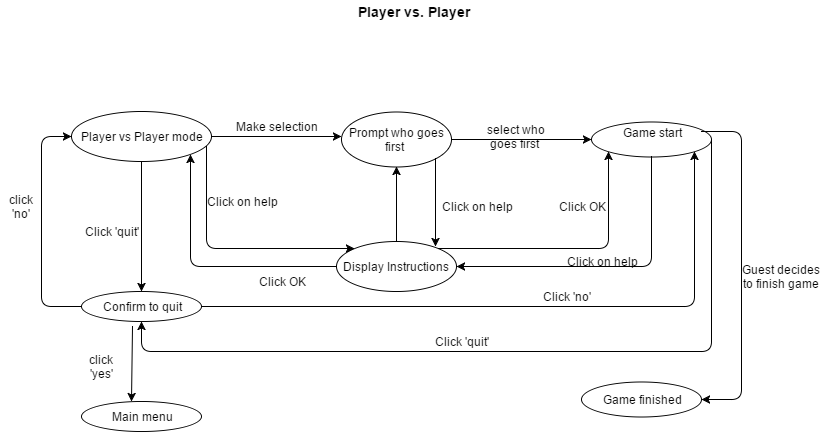

The diagram above was exported from draw.io. Its source (the exported page's mxGraphModel, read from the mxfile embedded in the PNG):
<mxGraphModel dx="847" dy="425" grid="1" gridSize="10" guides="1" tooltips="1" connect="1" arrows="1" fold="1" page="1" pageScale="1" pageWidth="826" pageHeight="1169" background="#ffffff" math="0" shadow="0">
  <root>
    <mxCell id="0" />
    <mxCell id="1" parent="0" />
    <mxCell id="2" value="&lt;font style=&quot;font-size: 14px&quot;&gt;&lt;b&gt;Player vs. Player &lt;/b&gt;&lt;/font&gt;&lt;br&gt;" style="text;html=1;strokeColor=none;fillColor=none;align=center;verticalAlign=middle;whiteSpace=wrap;overflow=hidden;" parent="1" vertex="1">
      <mxGeometry x="380" y="10" width="127" height="20" as="geometry" />
    </mxCell>
    <mxCell id="3" value="Player vs Player mode&lt;br&gt;" style="ellipse;whiteSpace=wrap;html=1;strokeWidth=1;fillColor=none;" parent="1" vertex="1">
      <mxGeometry x="100" y="120" width="140" height="50" as="geometry" />
    </mxCell>
    <mxCell id="4" value="" style="endArrow=classic;html=1;exitX=1;exitY=0.5;" parent="1" source="3" edge="1">
      <mxGeometry width="50" height="50" relative="1" as="geometry">
        <mxPoint x="290" y="160" as="sourcePoint" />
        <mxPoint x="370" y="145" as="targetPoint" />
      </mxGeometry>
    </mxCell>
    <mxCell id="5" value="Make selection&lt;br&gt;" style="text;html=1;strokeColor=none;fillColor=none;align=center;verticalAlign=middle;whiteSpace=wrap;overflow=hidden;" parent="1" vertex="1">
      <mxGeometry x="260" y="125" width="90" height="20" as="geometry" />
    </mxCell>
    <mxCell id="6" value="Prompt who goes first &lt;br&gt;" style="ellipse;whiteSpace=wrap;html=1;strokeWidth=1;fillColor=none;" parent="1" vertex="1">
      <mxGeometry x="370" y="120" width="110" height="55" as="geometry" />
    </mxCell>
    <mxCell id="7" value="" style="endArrow=classic;html=1;exitX=1;exitY=0.5;" parent="1" source="6" edge="1">
      <mxGeometry width="50" height="50" relative="1" as="geometry">
        <mxPoint x="520" y="150" as="sourcePoint" />
        <mxPoint x="620" y="148" as="targetPoint" />
      </mxGeometry>
    </mxCell>
    <mxCell id="9" value="Game start&lt;br&gt;&lt;br&gt;" style="ellipse;whiteSpace=wrap;html=1;strokeWidth=1;fillColor=none;" parent="1" vertex="1">
      <mxGeometry x="620" y="130" width="120" height="35" as="geometry" />
    </mxCell>
    <mxCell id="10" value="Display Instructions &lt;br&gt;" style="ellipse;whiteSpace=wrap;html=1;strokeWidth=1;fillColor=none;" parent="1" vertex="1">
      <mxGeometry x="365" y="250" width="120" height="50" as="geometry" />
    </mxCell>
    <mxCell id="11" value="" style="endArrow=classic;html=1;exitX=0.5;exitY=1;entryX=1;entryY=0.5;" parent="1" source="9" target="10" edge="1">
      <mxGeometry width="50" height="50" relative="1" as="geometry">
        <mxPoint x="660" y="230" as="sourcePoint" />
        <mxPoint x="710" y="180" as="targetPoint" />
        <Array as="points">
          <mxPoint x="680" y="275" />
        </Array>
      </mxGeometry>
    </mxCell>
    <mxCell id="12" value="" style="endArrow=classic;html=1;exitX=1;exitY=0;entryX=0;entryY=1;" parent="1" source="10" target="9" edge="1">
      <mxGeometry width="50" height="50" relative="1" as="geometry">
        <mxPoint x="500" y="240" as="sourcePoint" />
        <mxPoint x="550" y="190" as="targetPoint" />
        <Array as="points">
          <mxPoint x="637" y="257" />
        </Array>
      </mxGeometry>
    </mxCell>
    <mxCell id="13" value="" style="endArrow=classic;html=1;exitX=0.5;exitY=1;" parent="1" source="3" target="14" edge="1">
      <mxGeometry width="50" height="50" relative="1" as="geometry">
        <mxPoint x="170" y="280" as="sourcePoint" />
        <mxPoint x="170" y="260" as="targetPoint" />
      </mxGeometry>
    </mxCell>
    <mxCell id="14" value="Confirm to quit&lt;br&gt;" style="ellipse;whiteSpace=wrap;html=1;strokeWidth=1;fillColor=none;" parent="1" vertex="1">
      <mxGeometry x="110" y="300" width="120" height="30" as="geometry" />
    </mxCell>
    <mxCell id="16" value="" style="endArrow=classic;html=1;exitX=0;exitY=0.5;entryX=0;entryY=0.5;" parent="1" source="14" target="3" edge="1">
      <mxGeometry width="50" height="50" relative="1" as="geometry">
        <mxPoint x="20" y="260" as="sourcePoint" />
        <mxPoint x="70" y="210" as="targetPoint" />
        <Array as="points">
          <mxPoint x="70" y="315" />
          <mxPoint x="70" y="145" />
        </Array>
      </mxGeometry>
    </mxCell>
    <mxCell id="18" value="" style="endArrow=classic;html=1;exitX=1;exitY=1;" parent="1" source="6" edge="1">
      <mxGeometry width="50" height="50" relative="1" as="geometry">
        <mxPoint x="490" y="240" as="sourcePoint" />
        <mxPoint x="464" y="255" as="targetPoint" />
      </mxGeometry>
    </mxCell>
    <mxCell id="19" value="" style="endArrow=classic;html=1;exitX=0;exitY=0.5;entryX=1;entryY=1;" parent="1" source="10" target="3" edge="1">
      <mxGeometry width="50" height="50" relative="1" as="geometry">
        <mxPoint x="260" y="270" as="sourcePoint" />
        <mxPoint x="310" y="220" as="targetPoint" />
        <Array as="points">
          <mxPoint x="290" y="275" />
          <mxPoint x="219" y="275" />
          <mxPoint x="219" y="180" />
        </Array>
      </mxGeometry>
    </mxCell>
    <mxCell id="21" value="" style="endArrow=classic;html=1;exitX=0.5;exitY=0;entryX=0.5;entryY=1;" parent="1" source="10" target="6" edge="1">
      <mxGeometry width="50" height="50" relative="1" as="geometry">
        <mxPoint x="350" y="240" as="sourcePoint" />
        <mxPoint x="400" y="190" as="targetPoint" />
      </mxGeometry>
    </mxCell>
    <mxCell id="22" value="" style="endArrow=classic;html=1;exitX=0.964;exitY=0.7;exitPerimeter=0;entryX=0;entryY=0;" parent="1" source="3" target="10" edge="1">
      <mxGeometry width="50" height="50" relative="1" as="geometry">
        <mxPoint x="270" y="240" as="sourcePoint" />
        <mxPoint x="320" y="190" as="targetPoint" />
        <Array as="points">
          <mxPoint x="235" y="257" />
        </Array>
      </mxGeometry>
    </mxCell>
    <mxCell id="23" value="Click on help&lt;br&gt;" style="text;html=1;strokeColor=none;fillColor=none;align=center;verticalAlign=middle;whiteSpace=wrap;overflow=hidden;" parent="1" vertex="1">
      <mxGeometry x="230" y="200" width="80" height="20" as="geometry" />
    </mxCell>
    <mxCell id="24" value="Click OK&lt;br&gt;" style="text;html=1;strokeColor=none;fillColor=none;align=center;verticalAlign=middle;whiteSpace=wrap;overflow=hidden;" parent="1" vertex="1">
      <mxGeometry x="280" y="280" width="60" height="20" as="geometry" />
    </mxCell>
    <mxCell id="25" value="select who goes first &lt;br&gt;" style="text;html=1;strokeColor=none;fillColor=none;align=center;verticalAlign=middle;whiteSpace=wrap;overflow=hidden;" parent="1" vertex="1">
      <mxGeometry x="510" y="130" width="70" height="30" as="geometry" />
    </mxCell>
    <mxCell id="27" value="" style="endArrow=classic;html=1;entryX=0.5;entryY=1;exitX=1;exitY=0.5;" parent="1" source="9" target="14" edge="1">
      <mxGeometry width="50" height="50" relative="1" as="geometry">
        <mxPoint x="860" y="165" as="sourcePoint" />
        <mxPoint x="210" y="355" as="targetPoint" />
        <Array as="points">
          <mxPoint x="740" y="360" />
          <mxPoint x="170" y="360" />
        </Array>
      </mxGeometry>
    </mxCell>
    <mxCell id="28" value="Click 'quit'&lt;br&gt;" style="text;html=1;strokeColor=none;fillColor=none;align=center;verticalAlign=middle;whiteSpace=wrap;overflow=hidden;" parent="1" vertex="1">
      <mxGeometry x="450" y="340" width="80" height="20" as="geometry" />
    </mxCell>
    <mxCell id="30" value="" style="endArrow=classic;html=1;exitX=1;exitY=0.5;entryX=1;entryY=1;" parent="1" source="14" target="9" edge="1">
      <mxGeometry width="50" height="50" relative="1" as="geometry">
        <mxPoint x="290" y="350" as="sourcePoint" />
        <mxPoint x="800" y="310" as="targetPoint" />
        <Array as="points">
          <mxPoint x="723" y="315" />
        </Array>
      </mxGeometry>
    </mxCell>
    <mxCell id="31" value="Click 'no'&lt;br&gt;" style="text;html=1;strokeColor=none;fillColor=none;align=center;verticalAlign=middle;whiteSpace=wrap;overflow=hidden;" parent="1" vertex="1">
      <mxGeometry x="560" y="295" width="70" height="20" as="geometry" />
    </mxCell>
    <mxCell id="32" value="Click 'quit'&lt;br&gt;" style="text;html=1;strokeColor=none;fillColor=none;align=center;verticalAlign=middle;whiteSpace=wrap;overflow=hidden;" parent="1" vertex="1">
      <mxGeometry x="110" y="230" width="60" height="20" as="geometry" />
    </mxCell>
    <mxCell id="33" value="click 'no'&lt;br&gt;" style="text;html=1;strokeColor=none;fillColor=none;align=center;verticalAlign=middle;whiteSpace=wrap;overflow=hidden;" parent="1" vertex="1">
      <mxGeometry x="30" y="200" width="40" height="30" as="geometry" />
    </mxCell>
    <mxCell id="35" value="Click on help&lt;br&gt;" style="text;html=1;strokeColor=none;fillColor=none;align=center;verticalAlign=middle;whiteSpace=wrap;overflow=hidden;" parent="1" vertex="1">
      <mxGeometry x="465" y="205" width="80" height="20" as="geometry" />
    </mxCell>
    <mxCell id="36" value="Click OK&lt;br&gt;" style="text;html=1;strokeColor=none;fillColor=none;align=center;verticalAlign=middle;whiteSpace=wrap;overflow=hidden;" parent="1" vertex="1">
      <mxGeometry x="580" y="205" width="60" height="20" as="geometry" />
    </mxCell>
    <mxCell id="39" value="Click on help&lt;br&gt;" style="text;html=1;strokeColor=none;fillColor=none;align=center;verticalAlign=middle;whiteSpace=wrap;overflow=hidden;" parent="1" vertex="1">
      <mxGeometry x="590" y="260" width="80" height="20" as="geometry" />
    </mxCell>
    <mxCell id="40" value="Game finished" style="ellipse;whiteSpace=wrap;html=1;strokeWidth=1;fillColor=none;" vertex="1" parent="1">
      <mxGeometry x="610" y="390" width="120" height="35" as="geometry" />
    </mxCell>
    <mxCell id="41" value="" style="endArrow=classic;html=1;exitX=0.917;exitY=0.286;entryX=1;entryY=0.5;exitPerimeter=0;" edge="1" parent="1" source="9" target="40">
      <mxGeometry x="760" y="160" width="50" height="50" as="geometry">
        <mxPoint x="800" y="330" as="sourcePoint" />
        <mxPoint x="790" y="160" as="targetPoint" />
        <Array as="points">
          <mxPoint x="770" y="140" />
          <mxPoint x="770" y="408" />
        </Array>
      </mxGeometry>
    </mxCell>
    <mxCell id="42" value="Guest decides to finish game&lt;br&gt;" style="text;html=1;strokeColor=none;fillColor=none;align=center;verticalAlign=middle;whiteSpace=wrap;overflow=hidden;" vertex="1" parent="1">
      <mxGeometry x="770" y="260" width="80" height="50" as="geometry" />
    </mxCell>
    <mxCell id="43" value="Main menu&lt;br&gt;" style="ellipse;whiteSpace=wrap;html=1;strokeWidth=1;fillColor=none;" vertex="1" parent="1">
      <mxGeometry x="110" y="410" width="120" height="30" as="geometry" />
    </mxCell>
    <mxCell id="46" value="" style="endArrow=classic;html=1;exitX=0.425;exitY=1.167;exitPerimeter=0;" edge="1" parent="1" source="14">
      <mxGeometry x="160" y="330" width="50" height="50" as="geometry">
        <mxPoint x="160" y="330" as="sourcePoint" />
        <mxPoint x="160" y="410" as="targetPoint" />
      </mxGeometry>
    </mxCell>
    <mxCell id="48" value="click 'yes'&lt;br&gt;" style="text;html=1;strokeColor=none;fillColor=none;align=center;verticalAlign=middle;whiteSpace=wrap;overflow=hidden;" vertex="1" parent="1">
      <mxGeometry x="110" y="360" width="40" height="30" as="geometry" />
    </mxCell>
  </root>
</mxGraphModel>